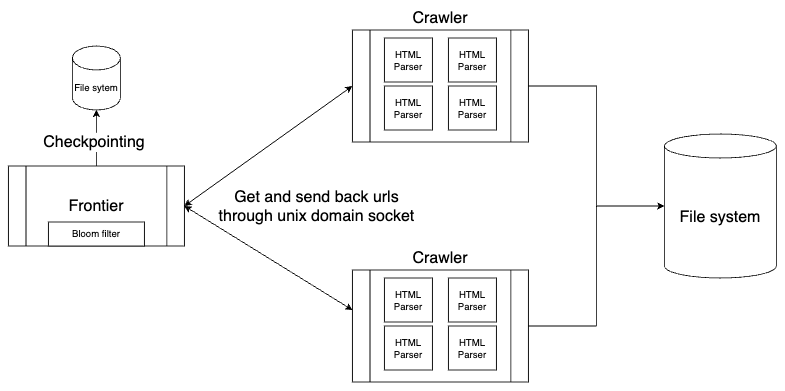

The diagram above was exported from draw.io. Its source (the exported page's mxGraphModel, read from the mxfile embedded in the PNG):
<mxGraphModel dx="1224" dy="793" grid="1" gridSize="10" guides="1" tooltips="1" connect="1" arrows="1" fold="1" page="1" pageScale="1" pageWidth="850" pageHeight="1100" math="0" shadow="0">
  <root>
    <mxCell id="0" />
    <mxCell id="1" parent="0" />
    <mxCell id="w5nZB-soIbPaTv8_3gk6-2" value="&lt;font style=&quot;font-size: 20px;&quot;&gt;Frontier&lt;/font&gt;" style="shape=process;whiteSpace=wrap;html=1;backgroundOutline=1;" parent="1" vertex="1">
      <mxGeometry x="50" y="300" width="220" height="100" as="geometry" />
    </mxCell>
    <mxCell id="w5nZB-soIbPaTv8_3gk6-3" value="File sytem" style="shape=cylinder3;whiteSpace=wrap;html=1;boundedLbl=1;backgroundOutline=1;size=15;" parent="1" vertex="1">
      <mxGeometry x="130" y="150" width="60" height="80" as="geometry" />
    </mxCell>
    <mxCell id="w5nZB-soIbPaTv8_3gk6-4" style="edgeStyle=orthogonalEdgeStyle;rounded=0;orthogonalLoop=1;jettySize=auto;html=1;entryX=0.5;entryY=1;entryDx=0;entryDy=0;entryPerimeter=0;" parent="1" source="w5nZB-soIbPaTv8_3gk6-2" target="w5nZB-soIbPaTv8_3gk6-3" edge="1">
      <mxGeometry relative="1" as="geometry" />
    </mxCell>
    <mxCell id="w5nZB-soIbPaTv8_3gk6-6" value="&lt;font style=&quot;font-size: 20px;&quot;&gt;Checkpointing&lt;/font&gt;" style="edgeLabel;html=1;align=center;verticalAlign=middle;resizable=0;points=[];" parent="w5nZB-soIbPaTv8_3gk6-4" vertex="1" connectable="0">
      <mxGeometry x="-0.1111" y="4" relative="1" as="geometry">
        <mxPoint as="offset" />
      </mxGeometry>
    </mxCell>
    <mxCell id="w5nZB-soIbPaTv8_3gk6-7" value="&lt;font style=&quot;font-size: 20px;&quot;&gt;Crawler&lt;/font&gt;" style="shape=process;whiteSpace=wrap;html=1;backgroundOutline=1;labelPosition=center;verticalLabelPosition=top;align=center;verticalAlign=bottom;" parent="1" vertex="1">
      <mxGeometry x="480" y="130" width="220" height="140" as="geometry" />
    </mxCell>
    <mxCell id="w5nZB-soIbPaTv8_3gk6-9" value="" style="endArrow=classic;startArrow=classic;html=1;rounded=0;exitX=1;exitY=0.5;exitDx=0;exitDy=0;entryX=0;entryY=0.5;entryDx=0;entryDy=0;" parent="1" source="w5nZB-soIbPaTv8_3gk6-2" target="w5nZB-soIbPaTv8_3gk6-7" edge="1">
      <mxGeometry width="50" height="50" relative="1" as="geometry">
        <mxPoint x="400" y="420" as="sourcePoint" />
        <mxPoint x="450" y="370" as="targetPoint" />
      </mxGeometry>
    </mxCell>
    <mxCell id="w5nZB-soIbPaTv8_3gk6-10" value="" style="endArrow=classic;startArrow=classic;html=1;rounded=0;exitX=1;exitY=0.5;exitDx=0;exitDy=0;entryX=0;entryY=0.5;entryDx=0;entryDy=0;" parent="1" source="w5nZB-soIbPaTv8_3gk6-2" edge="1">
      <mxGeometry width="50" height="50" relative="1" as="geometry">
        <mxPoint x="400" y="420" as="sourcePoint" />
        <mxPoint x="480" y="480" as="targetPoint" />
      </mxGeometry>
    </mxCell>
    <mxCell id="w5nZB-soIbPaTv8_3gk6-11" value="&lt;font style=&quot;font-size: 20px;&quot;&gt;Get and send back urls&lt;br&gt;through unix domain socket&lt;/font&gt;" style="text;html=1;align=center;verticalAlign=middle;resizable=0;points=[];autosize=1;strokeColor=none;fillColor=none;" parent="1" vertex="1">
      <mxGeometry x="300" y="320" width="270" height="60" as="geometry" />
    </mxCell>
    <mxCell id="w5nZB-soIbPaTv8_3gk6-12" value="&lt;font style=&quot;font-size: 20px;&quot;&gt;Crawler&lt;/font&gt;" style="shape=process;whiteSpace=wrap;html=1;backgroundOutline=1;labelPosition=center;verticalLabelPosition=top;align=center;verticalAlign=bottom;" parent="1" vertex="1">
      <mxGeometry x="480" y="430" width="220" height="140" as="geometry" />
    </mxCell>
    <mxCell id="w5nZB-soIbPaTv8_3gk6-14" value="HTML Parser" style="rounded=0;whiteSpace=wrap;html=1;" parent="1" vertex="1">
      <mxGeometry x="520" y="440" width="60" height="55" as="geometry" />
    </mxCell>
    <mxCell id="w5nZB-soIbPaTv8_3gk6-15" value="Bloom filter" style="rounded=0;whiteSpace=wrap;html=1;" parent="1" vertex="1">
      <mxGeometry x="100" y="370" width="120" height="30" as="geometry" />
    </mxCell>
    <mxCell id="w5nZB-soIbPaTv8_3gk6-16" value="HTML Parser" style="rounded=0;whiteSpace=wrap;html=1;" parent="1" vertex="1">
      <mxGeometry x="600" y="440" width="60" height="55" as="geometry" />
    </mxCell>
    <mxCell id="w5nZB-soIbPaTv8_3gk6-17" value="HTML Parser" style="rounded=0;whiteSpace=wrap;html=1;" parent="1" vertex="1">
      <mxGeometry x="520" y="500" width="60" height="55" as="geometry" />
    </mxCell>
    <mxCell id="w5nZB-soIbPaTv8_3gk6-18" value="HTML Parser" style="rounded=0;whiteSpace=wrap;html=1;" parent="1" vertex="1">
      <mxGeometry x="600" y="500" width="60" height="55" as="geometry" />
    </mxCell>
    <mxCell id="w5nZB-soIbPaTv8_3gk6-19" value="HTML Parser" style="rounded=0;whiteSpace=wrap;html=1;" parent="1" vertex="1">
      <mxGeometry x="520" y="140" width="60" height="55" as="geometry" />
    </mxCell>
    <mxCell id="w5nZB-soIbPaTv8_3gk6-20" value="HTML Parser" style="rounded=0;whiteSpace=wrap;html=1;" parent="1" vertex="1">
      <mxGeometry x="600" y="140" width="60" height="55" as="geometry" />
    </mxCell>
    <mxCell id="w5nZB-soIbPaTv8_3gk6-21" value="HTML Parser" style="rounded=0;whiteSpace=wrap;html=1;" parent="1" vertex="1">
      <mxGeometry x="600" y="200" width="60" height="55" as="geometry" />
    </mxCell>
    <mxCell id="w5nZB-soIbPaTv8_3gk6-22" value="HTML Parser" style="rounded=0;whiteSpace=wrap;html=1;" parent="1" vertex="1">
      <mxGeometry x="520" y="200" width="60" height="55" as="geometry" />
    </mxCell>
    <mxCell id="w5nZB-soIbPaTv8_3gk6-23" value="&lt;font style=&quot;font-size: 20px;&quot;&gt;File system&lt;/font&gt;" style="shape=cylinder3;whiteSpace=wrap;html=1;boundedLbl=1;backgroundOutline=1;size=15;" parent="1" vertex="1">
      <mxGeometry x="870" y="260" width="140" height="180" as="geometry" />
    </mxCell>
    <mxCell id="w5nZB-soIbPaTv8_3gk6-24" style="edgeStyle=orthogonalEdgeStyle;rounded=0;orthogonalLoop=1;jettySize=auto;html=1;entryX=0;entryY=0.5;entryDx=0;entryDy=0;entryPerimeter=0;" parent="1" source="w5nZB-soIbPaTv8_3gk6-7" target="w5nZB-soIbPaTv8_3gk6-23" edge="1">
      <mxGeometry relative="1" as="geometry" />
    </mxCell>
    <mxCell id="w5nZB-soIbPaTv8_3gk6-25" style="edgeStyle=orthogonalEdgeStyle;rounded=0;orthogonalLoop=1;jettySize=auto;html=1;entryX=0;entryY=0.5;entryDx=0;entryDy=0;entryPerimeter=0;" parent="1" source="w5nZB-soIbPaTv8_3gk6-12" target="w5nZB-soIbPaTv8_3gk6-23" edge="1">
      <mxGeometry relative="1" as="geometry" />
    </mxCell>
  </root>
</mxGraphModel>